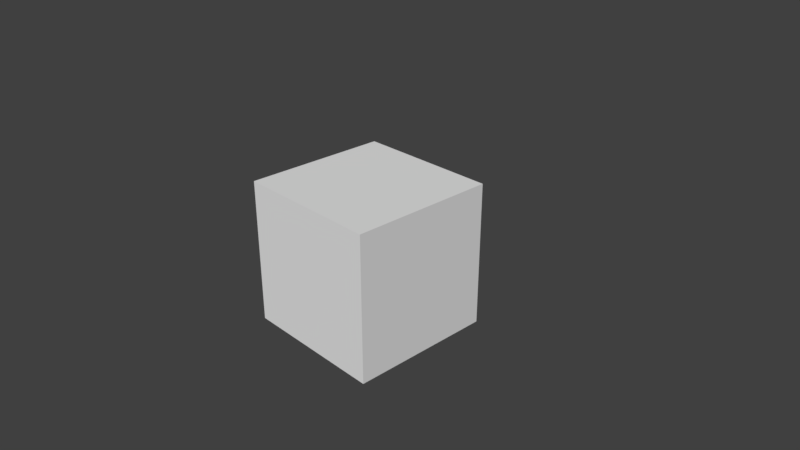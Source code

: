 # Source: minecraft_dirt.blend  (saved by Blender 2.79.0; exported with 4.5.12 LTS)
import bpy
from mathutils import Matrix  # noqa: F401  (used for matrix-valued properties, if any)

bpy.ops.wm.read_factory_settings(use_empty=True)
scene = bpy.context.scene
scene.name = 'Scene'

# ---- collections
col_collection_1 = bpy.data.collections.new('Collection 1'); scene.collection.children.link(col_collection_1)

# ---- materials (node trees are filled in below, after node groups)
mat_material = bpy.data.materials.new('Material')
mat_material.alpha_threshold = 0.0
mat_material.use_transparent_shadow = False
mat_material.roughness = 0.5
mat_material.line_color = (0.0, 0.0, 0.0, 1.0)

# ---- material node trees

# ---- world
world_world = bpy.data.worlds.new('World'); scene.world = world_world
world_world.color = (0.05088, 0.05088, 0.05088)
world_world.use_sun_shadow = False
world_world.sun_shadow_jitter_overblur = 0.0
world_world.cycles.sampling_method = 'MANUAL'

# ---- cameras
cam_camera = bpy.data.cameras.new('Camera')
cam_camera.clip_end = 100.0
cam_camera.lens = 35.0
cam_camera.sensor_width = 32.0
cam_camera.sensor_height = 18.0
cam_camera.ortho_scale = 7.314
cam_camera.dof.focus_distance = 0.0
cam_camera.dof.aperture_fstop = 128.0

# ---- meshes
me_cube = bpy.data.meshes.new('Cube')
me_cube.from_pydata([(1.0, 1.0, -1.0), (1.0, -1.0, -1.0), (-1.0, -1.0, -1.0), (-1.0, 1.0, -1.0), (1.0, 1.0, 1.0), (1.0, -1.0, 1.0), (-1.0, -1.0, 1.0), (-1.0, 1.0, 1.0)], [], [(0, 1, 2, 3), (4, 7, 6, 5), (0, 4, 5, 1), (1, 5, 6, 2), (2, 6, 7, 3), (4, 0, 3, 7)])
_uv = me_cube.uv_layers.new(name='UVMap')
_uv.uv.foreach_set('vector', [0.0, 0.0, 1.0, 0.0, 1.0, 0.3333, 0.0, 0.3333, 0.0, 0.6462, 1.0, 0.6462, 1.0, 1.0, 0.0, 1.0, 1.0, 0.3333, 1.0, 0.6667, 0.0, 0.6667, 2.98e-08, 0.3333, 1.0, 0.3333, 1.0, 0.6667, 0.0, 0.6667, 2.98e-08, 0.3333, 1.0, 0.3333, 1.0, 0.6667, 0.0, 0.6667, 2.98e-08, 0.3333, 2.98e-08, 0.6667, 0.0, 0.3333, 1.0, 0.3333, 1.0, 0.6667])
me_cube.materials.append(mat_material)
me_cube.use_remesh_preserve_volume = False
me_cube.use_remesh_preserve_attributes = False
me_cube.use_mirror_vertex_groups = False
me_cube.update()

# ---- objects
ob_cube = bpy.data.objects.new('Cube', me_cube)
ob_camera = bpy.data.objects.new('Camera', cam_camera)

# ---- transforms, parenting, visibility, modifiers, constraints
ob_cube.location = (0.0, 0.0, 0.0)
ob_cube.lock_rotations_4d = False
ob_cube.empty_display_type = 'ARROWS'
ob_cube.lineart.crease_threshold = 0.0
ob_camera.location = (7.481, -6.508, 5.344)
ob_camera.rotation_euler = (1.109, 0.0, 0.8149)
ob_camera.lock_rotations_4d = False
ob_camera.empty_display_type = 'ARROWS'
ob_camera.color = (0.0, 0.0, 0.0, 0.0)
ob_camera.display_type = 'WIRE'
ob_camera.lineart.crease_threshold = 0.0

# ---- collection membership
col_collection_1.objects.link(ob_cube)
col_collection_1.objects.link(ob_camera)

# ---- scene / render settings (as saved in the file)
scene.camera = ob_camera
scene.frame_start = 1; scene.frame_end = 250; scene.frame_set(1)
scene.render.engine = 'BLENDER_EEVEE_NEXT'
scene.render.resolution_percentage = 50
scene.render.dither_intensity = 0.0
scene.cycles.use_denoising = False
scene.cycles.samples = 128
scene.cycles.sampling_pattern = 'TABULATED_SOBOL'
scene.cycles.use_adaptive_sampling = False
scene.cycles.use_light_tree = False
scene.cycles.blur_glossy = 0.0
scene.cycles.sample_clamp_indirect = 0.0
scene.view_settings.view_transform = 'Standard'
bpy.context.view_layer.update()

# ---- added for rendering (the .blend has no usable light): sun
light_auto_sun = bpy.data.lights.new('AutoSun', 'SUN')
light_auto_sun.energy = 3.0
light_auto_sun.angle = 0.0523599
ob_auto_sun = bpy.data.objects.new('AutoSun', light_auto_sun)
scene.collection.objects.link(ob_auto_sun)
ob_auto_sun.rotation_euler = (0.872665, 0.174533, 0.523599)
bpy.context.view_layer.update()
